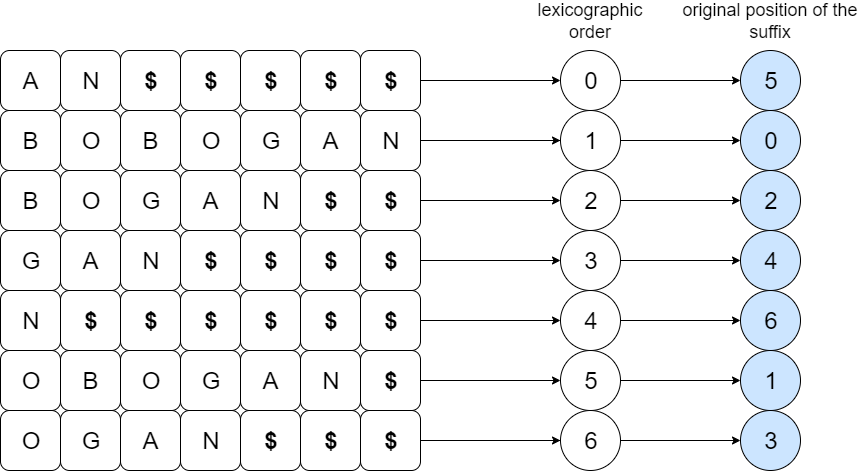

The diagram above was exported from draw.io. Its source (the exported page's mxGraphModel, read from the mxfile embedded in the PNG):
<mxGraphModel dx="1648" dy="1745" grid="1" gridSize="10" guides="1" tooltips="1" connect="1" arrows="1" fold="1" page="1" pageScale="1" pageWidth="827" pageHeight="1169" math="0" shadow="0">
  <root>
    <mxCell id="0" />
    <mxCell id="1" parent="0" />
    <mxCell id="uO31va5RvPIDqUq8olPA-1" value="&lt;span style=&quot;font-size: 24px&quot;&gt;B&lt;/span&gt;" style="rounded=1;whiteSpace=wrap;html=1;fillColor=#FFFFFF;" vertex="1" parent="1">
      <mxGeometry x="50" y="70" width="60" height="60" as="geometry" />
    </mxCell>
    <mxCell id="uO31va5RvPIDqUq8olPA-2" value="&lt;span style=&quot;font-size: 24px&quot;&gt;O&lt;/span&gt;" style="rounded=1;whiteSpace=wrap;html=1;fillColor=#FFFFFF;" vertex="1" parent="1">
      <mxGeometry x="110" y="70" width="60" height="60" as="geometry" />
    </mxCell>
    <mxCell id="uO31va5RvPIDqUq8olPA-3" value="&lt;font style=&quot;font-size: 24px&quot;&gt;B&lt;/font&gt;" style="rounded=1;whiteSpace=wrap;html=1;fillColor=#FFFFFF;" vertex="1" parent="1">
      <mxGeometry x="170" y="70" width="60" height="60" as="geometry" />
    </mxCell>
    <mxCell id="uO31va5RvPIDqUq8olPA-4" value="&lt;font style=&quot;font-size: 24px&quot;&gt;O&lt;/font&gt;" style="rounded=1;whiteSpace=wrap;html=1;fillColor=#FFFFFF;" vertex="1" parent="1">
      <mxGeometry x="230" y="70" width="60" height="60" as="geometry" />
    </mxCell>
    <mxCell id="uO31va5RvPIDqUq8olPA-5" value="&lt;font style=&quot;font-size: 24px&quot;&gt;G&lt;/font&gt;" style="rounded=1;whiteSpace=wrap;html=1;fillColor=#FFFFFF;" vertex="1" parent="1">
      <mxGeometry x="290" y="70" width="60" height="60" as="geometry" />
    </mxCell>
    <mxCell id="uO31va5RvPIDqUq8olPA-6" value="&lt;font style=&quot;font-size: 24px&quot;&gt;A&lt;/font&gt;" style="rounded=1;whiteSpace=wrap;html=1;fillColor=#FFFFFF;" vertex="1" parent="1">
      <mxGeometry x="350" y="70" width="60" height="60" as="geometry" />
    </mxCell>
    <mxCell id="uO31va5RvPIDqUq8olPA-64" style="edgeStyle=orthogonalEdgeStyle;rounded=0;orthogonalLoop=1;jettySize=auto;html=1;exitX=1;exitY=0.5;exitDx=0;exitDy=0;entryX=0;entryY=0.5;entryDx=0;entryDy=0;" edge="1" parent="1" source="uO31va5RvPIDqUq8olPA-7" target="uO31va5RvPIDqUq8olPA-59">
      <mxGeometry relative="1" as="geometry" />
    </mxCell>
    <mxCell id="uO31va5RvPIDqUq8olPA-7" value="&lt;font style=&quot;font-size: 24px&quot;&gt;N&lt;/font&gt;" style="rounded=1;whiteSpace=wrap;html=1;fillColor=#FFFFFF;" vertex="1" parent="1">
      <mxGeometry x="410" y="70" width="60" height="60" as="geometry" />
    </mxCell>
    <mxCell id="uO31va5RvPIDqUq8olPA-8" value="&lt;span style=&quot;font-size: 24px&quot;&gt;O&lt;/span&gt;" style="rounded=1;whiteSpace=wrap;html=1;fillColor=#FFFFFF;" vertex="1" parent="1">
      <mxGeometry x="50" y="310" width="60" height="60" as="geometry" />
    </mxCell>
    <mxCell id="uO31va5RvPIDqUq8olPA-9" value="&lt;font style=&quot;font-size: 24px&quot;&gt;B&lt;/font&gt;" style="rounded=1;whiteSpace=wrap;html=1;fillColor=#FFFFFF;" vertex="1" parent="1">
      <mxGeometry x="110" y="310" width="60" height="60" as="geometry" />
    </mxCell>
    <mxCell id="uO31va5RvPIDqUq8olPA-10" value="&lt;font style=&quot;font-size: 24px&quot;&gt;O&lt;/font&gt;" style="rounded=1;whiteSpace=wrap;html=1;fillColor=#FFFFFF;" vertex="1" parent="1">
      <mxGeometry x="170" y="310" width="60" height="60" as="geometry" />
    </mxCell>
    <mxCell id="uO31va5RvPIDqUq8olPA-11" value="&lt;font style=&quot;font-size: 24px&quot;&gt;G&lt;/font&gt;" style="rounded=1;whiteSpace=wrap;html=1;fillColor=#FFFFFF;" vertex="1" parent="1">
      <mxGeometry x="230" y="310" width="60" height="60" as="geometry" />
    </mxCell>
    <mxCell id="uO31va5RvPIDqUq8olPA-12" value="&lt;font style=&quot;font-size: 24px&quot;&gt;A&lt;/font&gt;" style="rounded=1;whiteSpace=wrap;html=1;fillColor=#FFFFFF;" vertex="1" parent="1">
      <mxGeometry x="290" y="310" width="60" height="60" as="geometry" />
    </mxCell>
    <mxCell id="uO31va5RvPIDqUq8olPA-13" value="&lt;font style=&quot;font-size: 24px&quot;&gt;N&lt;/font&gt;" style="rounded=1;whiteSpace=wrap;html=1;fillColor=#FFFFFF;" vertex="1" parent="1">
      <mxGeometry x="350" y="310" width="60" height="60" as="geometry" />
    </mxCell>
    <mxCell id="uO31va5RvPIDqUq8olPA-14" value="&lt;font style=&quot;font-size: 24px&quot;&gt;B&lt;/font&gt;" style="rounded=1;whiteSpace=wrap;html=1;fillColor=#FFFFFF;" vertex="1" parent="1">
      <mxGeometry x="50" y="130" width="60" height="60" as="geometry" />
    </mxCell>
    <mxCell id="uO31va5RvPIDqUq8olPA-15" value="&lt;font style=&quot;font-size: 24px&quot;&gt;O&lt;/font&gt;" style="rounded=1;whiteSpace=wrap;html=1;fillColor=#FFFFFF;" vertex="1" parent="1">
      <mxGeometry x="110" y="130" width="60" height="60" as="geometry" />
    </mxCell>
    <mxCell id="uO31va5RvPIDqUq8olPA-16" value="&lt;font style=&quot;font-size: 24px&quot;&gt;G&lt;/font&gt;" style="rounded=1;whiteSpace=wrap;html=1;fillColor=#FFFFFF;" vertex="1" parent="1">
      <mxGeometry x="170" y="130" width="60" height="60" as="geometry" />
    </mxCell>
    <mxCell id="uO31va5RvPIDqUq8olPA-17" value="&lt;font style=&quot;font-size: 24px&quot;&gt;A&lt;/font&gt;" style="rounded=1;whiteSpace=wrap;html=1;fillColor=#FFFFFF;" vertex="1" parent="1">
      <mxGeometry x="230" y="130" width="60" height="60" as="geometry" />
    </mxCell>
    <mxCell id="uO31va5RvPIDqUq8olPA-18" value="&lt;font style=&quot;font-size: 24px&quot;&gt;N&lt;/font&gt;" style="rounded=1;whiteSpace=wrap;html=1;fillColor=#FFFFFF;" vertex="1" parent="1">
      <mxGeometry x="290" y="130" width="60" height="60" as="geometry" />
    </mxCell>
    <mxCell id="uO31va5RvPIDqUq8olPA-24" value="&lt;font style=&quot;font-size: 24px&quot;&gt;O&lt;/font&gt;" style="rounded=1;whiteSpace=wrap;html=1;fillColor=#FFFFFF;" vertex="1" parent="1">
      <mxGeometry x="50" y="370" width="60" height="60" as="geometry" />
    </mxCell>
    <mxCell id="uO31va5RvPIDqUq8olPA-25" value="&lt;font style=&quot;font-size: 24px&quot;&gt;G&lt;/font&gt;" style="rounded=1;whiteSpace=wrap;html=1;fillColor=#FFFFFF;" vertex="1" parent="1">
      <mxGeometry x="110" y="370" width="60" height="60" as="geometry" />
    </mxCell>
    <mxCell id="uO31va5RvPIDqUq8olPA-26" value="&lt;font style=&quot;font-size: 24px&quot;&gt;A&lt;/font&gt;" style="rounded=1;whiteSpace=wrap;html=1;fillColor=#FFFFFF;" vertex="1" parent="1">
      <mxGeometry x="170" y="370" width="60" height="60" as="geometry" />
    </mxCell>
    <mxCell id="uO31va5RvPIDqUq8olPA-27" value="&lt;font style=&quot;font-size: 24px&quot;&gt;N&lt;/font&gt;" style="rounded=1;whiteSpace=wrap;html=1;fillColor=#FFFFFF;" vertex="1" parent="1">
      <mxGeometry x="230" y="370" width="60" height="60" as="geometry" />
    </mxCell>
    <mxCell id="uO31va5RvPIDqUq8olPA-28" value="&lt;font style=&quot;font-size: 24px&quot;&gt;G&lt;/font&gt;" style="rounded=1;whiteSpace=wrap;html=1;fillColor=#FFFFFF;" vertex="1" parent="1">
      <mxGeometry x="50" y="190" width="60" height="60" as="geometry" />
    </mxCell>
    <mxCell id="uO31va5RvPIDqUq8olPA-29" value="&lt;font style=&quot;font-size: 24px&quot;&gt;A&lt;/font&gt;" style="rounded=1;whiteSpace=wrap;html=1;fillColor=#FFFFFF;" vertex="1" parent="1">
      <mxGeometry x="110" y="190" width="60" height="60" as="geometry" />
    </mxCell>
    <mxCell id="uO31va5RvPIDqUq8olPA-30" value="&lt;font style=&quot;font-size: 24px&quot;&gt;N&lt;/font&gt;" style="rounded=1;whiteSpace=wrap;html=1;fillColor=#FFFFFF;" vertex="1" parent="1">
      <mxGeometry x="170" y="190" width="60" height="60" as="geometry" />
    </mxCell>
    <mxCell id="uO31va5RvPIDqUq8olPA-31" value="&lt;font style=&quot;font-size: 24px&quot;&gt;A&lt;/font&gt;" style="rounded=1;whiteSpace=wrap;html=1;fillColor=#FFFFFF;" vertex="1" parent="1">
      <mxGeometry x="50" y="10" width="60" height="60" as="geometry" />
    </mxCell>
    <mxCell id="uO31va5RvPIDqUq8olPA-32" value="&lt;font style=&quot;font-size: 24px&quot;&gt;N&lt;/font&gt;" style="rounded=1;whiteSpace=wrap;html=1;fillColor=#FFFFFF;" vertex="1" parent="1">
      <mxGeometry x="110" y="10" width="60" height="60" as="geometry" />
    </mxCell>
    <mxCell id="uO31va5RvPIDqUq8olPA-33" value="&lt;font style=&quot;font-size: 24px&quot;&gt;N&lt;/font&gt;" style="rounded=1;whiteSpace=wrap;html=1;fillColor=#FFFFFF;" vertex="1" parent="1">
      <mxGeometry x="50" y="250" width="60" height="60" as="geometry" />
    </mxCell>
    <mxCell id="uO31va5RvPIDqUq8olPA-65" style="edgeStyle=orthogonalEdgeStyle;rounded=0;orthogonalLoop=1;jettySize=auto;html=1;exitX=1;exitY=0.5;exitDx=0;exitDy=0;entryX=0;entryY=0.5;entryDx=0;entryDy=0;" edge="1" parent="1">
      <mxGeometry relative="1" as="geometry">
        <mxPoint x="470" y="400" as="sourcePoint" />
        <mxPoint x="660" y="400" as="targetPoint" />
      </mxGeometry>
    </mxCell>
    <mxCell id="uO31va5RvPIDqUq8olPA-71" style="edgeStyle=orthogonalEdgeStyle;rounded=0;orthogonalLoop=1;jettySize=auto;html=1;exitX=1;exitY=0.5;exitDx=0;exitDy=0;entryX=0;entryY=0.5;entryDx=0;entryDy=0;" edge="1" parent="1" source="uO31va5RvPIDqUq8olPA-34" target="uO31va5RvPIDqUq8olPA-63">
      <mxGeometry relative="1" as="geometry" />
    </mxCell>
    <mxCell id="uO31va5RvPIDqUq8olPA-34" value="&lt;span style=&quot;font-size: 24px&quot;&gt;&lt;b&gt;$&lt;/b&gt;&lt;/span&gt;" style="rounded=1;whiteSpace=wrap;html=1;fillColor=#FFFFFF;" vertex="1" parent="1">
      <mxGeometry x="410" y="310" width="60" height="60" as="geometry" />
    </mxCell>
    <mxCell id="uO31va5RvPIDqUq8olPA-35" value="&lt;span style=&quot;font-size: 24px&quot;&gt;&lt;b&gt;$&lt;/b&gt;&lt;/span&gt;" style="rounded=1;whiteSpace=wrap;html=1;fillColor=#FFFFFF;" vertex="1" parent="1">
      <mxGeometry x="350" y="130" width="60" height="60" as="geometry" />
    </mxCell>
    <mxCell id="uO31va5RvPIDqUq8olPA-66" style="edgeStyle=orthogonalEdgeStyle;rounded=0;orthogonalLoop=1;jettySize=auto;html=1;exitX=1;exitY=0.5;exitDx=0;exitDy=0;entryX=0;entryY=0.5;entryDx=0;entryDy=0;" edge="1" parent="1" source="uO31va5RvPIDqUq8olPA-36" target="uO31va5RvPIDqUq8olPA-57">
      <mxGeometry relative="1" as="geometry" />
    </mxCell>
    <mxCell id="uO31va5RvPIDqUq8olPA-36" value="&lt;span style=&quot;font-size: 24px&quot;&gt;&lt;b&gt;$&lt;/b&gt;&lt;/span&gt;" style="rounded=1;whiteSpace=wrap;html=1;fillColor=#FFFFFF;" vertex="1" parent="1">
      <mxGeometry x="410" y="130" width="60" height="60" as="geometry" />
    </mxCell>
    <mxCell id="uO31va5RvPIDqUq8olPA-37" value="&lt;span style=&quot;font-size: 24px&quot;&gt;&lt;b&gt;$&lt;/b&gt;&lt;/span&gt;" style="rounded=1;whiteSpace=wrap;html=1;fillColor=#FFFFFF;" vertex="1" parent="1">
      <mxGeometry x="290" y="370" width="60" height="60" as="geometry" />
    </mxCell>
    <mxCell id="uO31va5RvPIDqUq8olPA-38" value="&lt;span style=&quot;font-size: 24px&quot;&gt;&lt;b&gt;$&lt;/b&gt;&lt;/span&gt;" style="rounded=1;whiteSpace=wrap;html=1;fillColor=#FFFFFF;" vertex="1" parent="1">
      <mxGeometry x="350" y="370" width="60" height="60" as="geometry" />
    </mxCell>
    <mxCell id="uO31va5RvPIDqUq8olPA-67" style="edgeStyle=orthogonalEdgeStyle;rounded=0;orthogonalLoop=1;jettySize=auto;html=1;exitX=1;exitY=0.5;exitDx=0;exitDy=0;entryX=0;entryY=0.5;entryDx=0;entryDy=0;" edge="1" parent="1" source="uO31va5RvPIDqUq8olPA-39" target="uO31va5RvPIDqUq8olPA-62">
      <mxGeometry relative="1" as="geometry" />
    </mxCell>
    <mxCell id="uO31va5RvPIDqUq8olPA-39" value="&lt;span style=&quot;font-size: 24px&quot;&gt;&lt;b&gt;$&lt;/b&gt;&lt;/span&gt;" style="rounded=1;whiteSpace=wrap;html=1;fillColor=#FFFFFF;" vertex="1" parent="1">
      <mxGeometry x="410" y="370" width="60" height="60" as="geometry" />
    </mxCell>
    <mxCell id="uO31va5RvPIDqUq8olPA-40" value="&lt;span style=&quot;font-size: 24px&quot;&gt;&lt;b&gt;$&lt;/b&gt;&lt;/span&gt;" style="rounded=1;whiteSpace=wrap;html=1;fillColor=#FFFFFF;" vertex="1" parent="1">
      <mxGeometry x="230" y="190" width="60" height="60" as="geometry" />
    </mxCell>
    <mxCell id="uO31va5RvPIDqUq8olPA-41" value="&lt;span style=&quot;font-size: 24px&quot;&gt;&lt;b&gt;$&lt;/b&gt;&lt;/span&gt;" style="rounded=1;whiteSpace=wrap;html=1;fillColor=#FFFFFF;" vertex="1" parent="1">
      <mxGeometry x="290" y="190" width="60" height="60" as="geometry" />
    </mxCell>
    <mxCell id="uO31va5RvPIDqUq8olPA-42" value="&lt;span style=&quot;font-size: 24px&quot;&gt;&lt;b&gt;$&lt;/b&gt;&lt;/span&gt;" style="rounded=1;whiteSpace=wrap;html=1;fillColor=#FFFFFF;" vertex="1" parent="1">
      <mxGeometry x="350" y="190" width="60" height="60" as="geometry" />
    </mxCell>
    <mxCell id="uO31va5RvPIDqUq8olPA-68" style="edgeStyle=orthogonalEdgeStyle;rounded=0;orthogonalLoop=1;jettySize=auto;html=1;exitX=1;exitY=0.5;exitDx=0;exitDy=0;entryX=0;entryY=0.5;entryDx=0;entryDy=0;" edge="1" parent="1" source="uO31va5RvPIDqUq8olPA-43" target="uO31va5RvPIDqUq8olPA-60">
      <mxGeometry relative="1" as="geometry" />
    </mxCell>
    <mxCell id="uO31va5RvPIDqUq8olPA-43" value="&lt;span style=&quot;font-size: 24px&quot;&gt;&lt;b&gt;$&lt;/b&gt;&lt;/span&gt;" style="rounded=1;whiteSpace=wrap;html=1;fillColor=#FFFFFF;" vertex="1" parent="1">
      <mxGeometry x="410" y="190" width="60" height="60" as="geometry" />
    </mxCell>
    <mxCell id="uO31va5RvPIDqUq8olPA-44" value="&lt;span style=&quot;font-size: 24px&quot;&gt;&lt;b&gt;$&lt;/b&gt;&lt;/span&gt;" style="rounded=1;whiteSpace=wrap;html=1;fillColor=#FFFFFF;" vertex="1" parent="1">
      <mxGeometry x="170" y="10" width="60" height="60" as="geometry" />
    </mxCell>
    <mxCell id="uO31va5RvPIDqUq8olPA-45" value="&lt;span style=&quot;font-size: 24px&quot;&gt;&lt;b&gt;$&lt;/b&gt;&lt;/span&gt;" style="rounded=1;whiteSpace=wrap;html=1;fillColor=#FFFFFF;" vertex="1" parent="1">
      <mxGeometry x="230" y="10" width="60" height="60" as="geometry" />
    </mxCell>
    <mxCell id="uO31va5RvPIDqUq8olPA-46" value="&lt;span style=&quot;font-size: 24px&quot;&gt;&lt;b&gt;$&lt;/b&gt;&lt;/span&gt;" style="rounded=1;whiteSpace=wrap;html=1;fillColor=#FFFFFF;" vertex="1" parent="1">
      <mxGeometry x="290" y="10" width="60" height="60" as="geometry" />
    </mxCell>
    <mxCell id="uO31va5RvPIDqUq8olPA-47" value="&lt;span style=&quot;font-size: 24px&quot;&gt;&lt;b&gt;$&lt;/b&gt;&lt;/span&gt;" style="rounded=1;whiteSpace=wrap;html=1;fillColor=#FFFFFF;" vertex="1" parent="1">
      <mxGeometry x="350" y="10" width="60" height="60" as="geometry" />
    </mxCell>
    <mxCell id="uO31va5RvPIDqUq8olPA-69" style="edgeStyle=orthogonalEdgeStyle;rounded=0;orthogonalLoop=1;jettySize=auto;html=1;exitX=1;exitY=0.5;exitDx=0;exitDy=0;entryX=0;entryY=0.5;entryDx=0;entryDy=0;" edge="1" parent="1" source="uO31va5RvPIDqUq8olPA-48" target="uO31va5RvPIDqUq8olPA-58">
      <mxGeometry relative="1" as="geometry" />
    </mxCell>
    <mxCell id="uO31va5RvPIDqUq8olPA-48" value="&lt;span style=&quot;font-size: 24px&quot;&gt;&lt;b&gt;$&lt;/b&gt;&lt;/span&gt;" style="rounded=1;whiteSpace=wrap;html=1;fillColor=#FFFFFF;" vertex="1" parent="1">
      <mxGeometry x="410" y="10" width="60" height="60" as="geometry" />
    </mxCell>
    <mxCell id="uO31va5RvPIDqUq8olPA-50" value="&lt;span style=&quot;font-size: 24px&quot;&gt;&lt;b&gt;$&lt;/b&gt;&lt;/span&gt;" style="rounded=1;whiteSpace=wrap;html=1;fillColor=#FFFFFF;" vertex="1" parent="1">
      <mxGeometry x="110" y="250" width="60" height="60" as="geometry" />
    </mxCell>
    <mxCell id="uO31va5RvPIDqUq8olPA-51" value="&lt;span style=&quot;font-size: 24px&quot;&gt;&lt;b&gt;$&lt;/b&gt;&lt;/span&gt;" style="rounded=1;whiteSpace=wrap;html=1;fillColor=#FFFFFF;" vertex="1" parent="1">
      <mxGeometry x="170" y="250" width="60" height="60" as="geometry" />
    </mxCell>
    <mxCell id="uO31va5RvPIDqUq8olPA-52" value="&lt;span style=&quot;font-size: 24px&quot;&gt;&lt;b&gt;$&lt;/b&gt;&lt;/span&gt;" style="rounded=1;whiteSpace=wrap;html=1;fillColor=#FFFFFF;" vertex="1" parent="1">
      <mxGeometry x="230" y="250" width="60" height="60" as="geometry" />
    </mxCell>
    <mxCell id="uO31va5RvPIDqUq8olPA-53" value="&lt;span style=&quot;font-size: 24px&quot;&gt;&lt;b&gt;$&lt;/b&gt;&lt;/span&gt;" style="rounded=1;whiteSpace=wrap;html=1;fillColor=#FFFFFF;" vertex="1" parent="1">
      <mxGeometry x="290" y="250" width="60" height="60" as="geometry" />
    </mxCell>
    <mxCell id="uO31va5RvPIDqUq8olPA-54" value="&lt;span style=&quot;font-size: 24px&quot;&gt;&lt;b&gt;$&lt;/b&gt;&lt;/span&gt;" style="rounded=1;whiteSpace=wrap;html=1;fillColor=#FFFFFF;" vertex="1" parent="1">
      <mxGeometry x="350" y="250" width="60" height="60" as="geometry" />
    </mxCell>
    <mxCell id="uO31va5RvPIDqUq8olPA-70" style="edgeStyle=orthogonalEdgeStyle;rounded=0;orthogonalLoop=1;jettySize=auto;html=1;exitX=1;exitY=0.5;exitDx=0;exitDy=0;entryX=0;entryY=0.5;entryDx=0;entryDy=0;" edge="1" parent="1">
      <mxGeometry relative="1" as="geometry">
        <mxPoint x="470" y="100" as="sourcePoint" />
        <mxPoint x="660" y="100" as="targetPoint" />
      </mxGeometry>
    </mxCell>
    <mxCell id="uO31va5RvPIDqUq8olPA-72" style="edgeStyle=orthogonalEdgeStyle;rounded=0;orthogonalLoop=1;jettySize=auto;html=1;exitX=1;exitY=0.5;exitDx=0;exitDy=0;" edge="1" parent="1" source="uO31va5RvPIDqUq8olPA-55" target="uO31va5RvPIDqUq8olPA-61">
      <mxGeometry relative="1" as="geometry" />
    </mxCell>
    <mxCell id="uO31va5RvPIDqUq8olPA-55" value="&lt;span style=&quot;font-size: 24px&quot;&gt;&lt;b&gt;$&lt;/b&gt;&lt;/span&gt;" style="rounded=1;whiteSpace=wrap;html=1;fillColor=#FFFFFF;" vertex="1" parent="1">
      <mxGeometry x="410" y="250" width="60" height="60" as="geometry" />
    </mxCell>
    <mxCell id="uO31va5RvPIDqUq8olPA-86" style="edgeStyle=orthogonalEdgeStyle;rounded=0;orthogonalLoop=1;jettySize=auto;html=1;exitX=1;exitY=0.5;exitDx=0;exitDy=0;entryX=0;entryY=0.5;entryDx=0;entryDy=0;" edge="1" parent="1" source="uO31va5RvPIDqUq8olPA-57" target="uO31va5RvPIDqUq8olPA-76">
      <mxGeometry relative="1" as="geometry" />
    </mxCell>
    <mxCell id="uO31va5RvPIDqUq8olPA-57" value="&lt;span style=&quot;font-size: 24px&quot;&gt;2&lt;/span&gt;" style="ellipse;whiteSpace=wrap;html=1;fillColor=#FFFFFF;" vertex="1" parent="1">
      <mxGeometry x="610" y="130" width="60" height="60" as="geometry" />
    </mxCell>
    <mxCell id="uO31va5RvPIDqUq8olPA-84" style="edgeStyle=orthogonalEdgeStyle;rounded=0;orthogonalLoop=1;jettySize=auto;html=1;exitX=1;exitY=0.5;exitDx=0;exitDy=0;entryX=0;entryY=0.5;entryDx=0;entryDy=0;" edge="1" parent="1" source="uO31va5RvPIDqUq8olPA-58" target="uO31va5RvPIDqUq8olPA-77">
      <mxGeometry relative="1" as="geometry" />
    </mxCell>
    <mxCell id="uO31va5RvPIDqUq8olPA-58" value="&lt;font style=&quot;font-size: 24px&quot;&gt;0&lt;/font&gt;" style="ellipse;whiteSpace=wrap;html=1;fillColor=#FFFFFF;" vertex="1" parent="1">
      <mxGeometry x="610" y="10" width="60" height="60" as="geometry" />
    </mxCell>
    <mxCell id="uO31va5RvPIDqUq8olPA-85" style="edgeStyle=orthogonalEdgeStyle;rounded=0;orthogonalLoop=1;jettySize=auto;html=1;exitX=1;exitY=0.5;exitDx=0;exitDy=0;entryX=0;entryY=0.5;entryDx=0;entryDy=0;" edge="1" parent="1" source="uO31va5RvPIDqUq8olPA-59" target="uO31va5RvPIDqUq8olPA-78">
      <mxGeometry relative="1" as="geometry" />
    </mxCell>
    <mxCell id="uO31va5RvPIDqUq8olPA-59" value="&lt;font style=&quot;font-size: 24px&quot;&gt;1&lt;/font&gt;" style="ellipse;whiteSpace=wrap;html=1;fillColor=#FFFFFF;" vertex="1" parent="1">
      <mxGeometry x="610" y="70" width="60" height="60" as="geometry" />
    </mxCell>
    <mxCell id="uO31va5RvPIDqUq8olPA-87" style="edgeStyle=orthogonalEdgeStyle;rounded=0;orthogonalLoop=1;jettySize=auto;html=1;exitX=1;exitY=0.5;exitDx=0;exitDy=0;entryX=0;entryY=0.5;entryDx=0;entryDy=0;" edge="1" parent="1" source="uO31va5RvPIDqUq8olPA-60" target="uO31va5RvPIDqUq8olPA-79">
      <mxGeometry relative="1" as="geometry" />
    </mxCell>
    <mxCell id="uO31va5RvPIDqUq8olPA-60" value="&lt;span style=&quot;font-size: 24px&quot;&gt;3&lt;/span&gt;" style="ellipse;whiteSpace=wrap;html=1;fillColor=#FFFFFF;" vertex="1" parent="1">
      <mxGeometry x="610" y="190" width="60" height="60" as="geometry" />
    </mxCell>
    <mxCell id="uO31va5RvPIDqUq8olPA-88" style="edgeStyle=orthogonalEdgeStyle;rounded=0;orthogonalLoop=1;jettySize=auto;html=1;exitX=1;exitY=0.5;exitDx=0;exitDy=0;entryX=0;entryY=0.5;entryDx=0;entryDy=0;" edge="1" parent="1" source="uO31va5RvPIDqUq8olPA-61" target="uO31va5RvPIDqUq8olPA-80">
      <mxGeometry relative="1" as="geometry" />
    </mxCell>
    <mxCell id="uO31va5RvPIDqUq8olPA-61" value="&lt;span style=&quot;font-size: 24px&quot;&gt;4&lt;/span&gt;" style="ellipse;whiteSpace=wrap;html=1;fillColor=#FFFFFF;" vertex="1" parent="1">
      <mxGeometry x="610" y="250" width="60" height="60" as="geometry" />
    </mxCell>
    <mxCell id="uO31va5RvPIDqUq8olPA-90" style="edgeStyle=orthogonalEdgeStyle;rounded=0;orthogonalLoop=1;jettySize=auto;html=1;exitX=1;exitY=0.5;exitDx=0;exitDy=0;entryX=0;entryY=0.5;entryDx=0;entryDy=0;" edge="1" parent="1" source="uO31va5RvPIDqUq8olPA-62" target="uO31va5RvPIDqUq8olPA-81">
      <mxGeometry relative="1" as="geometry" />
    </mxCell>
    <mxCell id="uO31va5RvPIDqUq8olPA-62" value="&lt;span style=&quot;font-size: 24px&quot;&gt;6&lt;/span&gt;" style="ellipse;whiteSpace=wrap;html=1;fillColor=#FFFFFF;" vertex="1" parent="1">
      <mxGeometry x="610" y="370" width="60" height="60" as="geometry" />
    </mxCell>
    <mxCell id="uO31va5RvPIDqUq8olPA-89" style="edgeStyle=orthogonalEdgeStyle;rounded=0;orthogonalLoop=1;jettySize=auto;html=1;exitX=1;exitY=0.5;exitDx=0;exitDy=0;entryX=0;entryY=0.5;entryDx=0;entryDy=0;" edge="1" parent="1" source="uO31va5RvPIDqUq8olPA-63" target="uO31va5RvPIDqUq8olPA-82">
      <mxGeometry relative="1" as="geometry" />
    </mxCell>
    <mxCell id="uO31va5RvPIDqUq8olPA-63" value="&lt;span style=&quot;font-size: 24px&quot;&gt;5&lt;/span&gt;" style="ellipse;whiteSpace=wrap;html=1;fillColor=#FFFFFF;" vertex="1" parent="1">
      <mxGeometry x="610" y="310" width="60" height="60" as="geometry" />
    </mxCell>
    <mxCell id="uO31va5RvPIDqUq8olPA-73" value="&lt;font style=&quot;font-size: 18px&quot;&gt;lexicographic order&lt;/font&gt;" style="text;html=1;strokeColor=none;fillColor=none;align=center;verticalAlign=middle;whiteSpace=wrap;rounded=0;" vertex="1" parent="1">
      <mxGeometry x="620" y="-30" width="40" height="20" as="geometry" />
    </mxCell>
    <mxCell id="uO31va5RvPIDqUq8olPA-76" value="&lt;span style=&quot;font-size: 24px&quot;&gt;2&lt;/span&gt;" style="ellipse;whiteSpace=wrap;html=1;fillColor=#CCE5FF;" vertex="1" parent="1">
      <mxGeometry x="790" y="130" width="60" height="60" as="geometry" />
    </mxCell>
    <mxCell id="uO31va5RvPIDqUq8olPA-77" value="&lt;span style=&quot;font-size: 24px&quot;&gt;5&lt;/span&gt;" style="ellipse;whiteSpace=wrap;html=1;fillColor=#CCE5FF;" vertex="1" parent="1">
      <mxGeometry x="790" y="10" width="60" height="60" as="geometry" />
    </mxCell>
    <mxCell id="uO31va5RvPIDqUq8olPA-78" value="&lt;span style=&quot;font-size: 24px&quot;&gt;0&lt;/span&gt;" style="ellipse;whiteSpace=wrap;html=1;fillColor=#CCE5FF;" vertex="1" parent="1">
      <mxGeometry x="790" y="70" width="60" height="60" as="geometry" />
    </mxCell>
    <mxCell id="uO31va5RvPIDqUq8olPA-79" value="&lt;span style=&quot;font-size: 24px&quot;&gt;4&lt;/span&gt;" style="ellipse;whiteSpace=wrap;html=1;fillColor=#CCE5FF;" vertex="1" parent="1">
      <mxGeometry x="790" y="190" width="60" height="60" as="geometry" />
    </mxCell>
    <mxCell id="uO31va5RvPIDqUq8olPA-80" value="&lt;span style=&quot;font-size: 24px&quot;&gt;6&lt;/span&gt;" style="ellipse;whiteSpace=wrap;html=1;fillColor=#CCE5FF;" vertex="1" parent="1">
      <mxGeometry x="790" y="250" width="60" height="60" as="geometry" />
    </mxCell>
    <mxCell id="uO31va5RvPIDqUq8olPA-81" value="&lt;span style=&quot;font-size: 24px&quot;&gt;3&lt;/span&gt;" style="ellipse;whiteSpace=wrap;html=1;fillColor=#CCE5FF;" vertex="1" parent="1">
      <mxGeometry x="790" y="370" width="60" height="60" as="geometry" />
    </mxCell>
    <mxCell id="uO31va5RvPIDqUq8olPA-82" value="&lt;span style=&quot;font-size: 24px&quot;&gt;1&lt;/span&gt;" style="ellipse;whiteSpace=wrap;html=1;fillColor=#CCE5FF;" vertex="1" parent="1">
      <mxGeometry x="790" y="310" width="60" height="60" as="geometry" />
    </mxCell>
    <mxCell id="uO31va5RvPIDqUq8olPA-83" value="&lt;span style=&quot;font-size: 18px&quot;&gt;original position of the suffix&lt;/span&gt;" style="text;html=1;strokeColor=none;fillColor=none;align=center;verticalAlign=middle;whiteSpace=wrap;rounded=0;" vertex="1" parent="1">
      <mxGeometry x="725" y="-30" width="190" height="20" as="geometry" />
    </mxCell>
  </root>
</mxGraphModel>